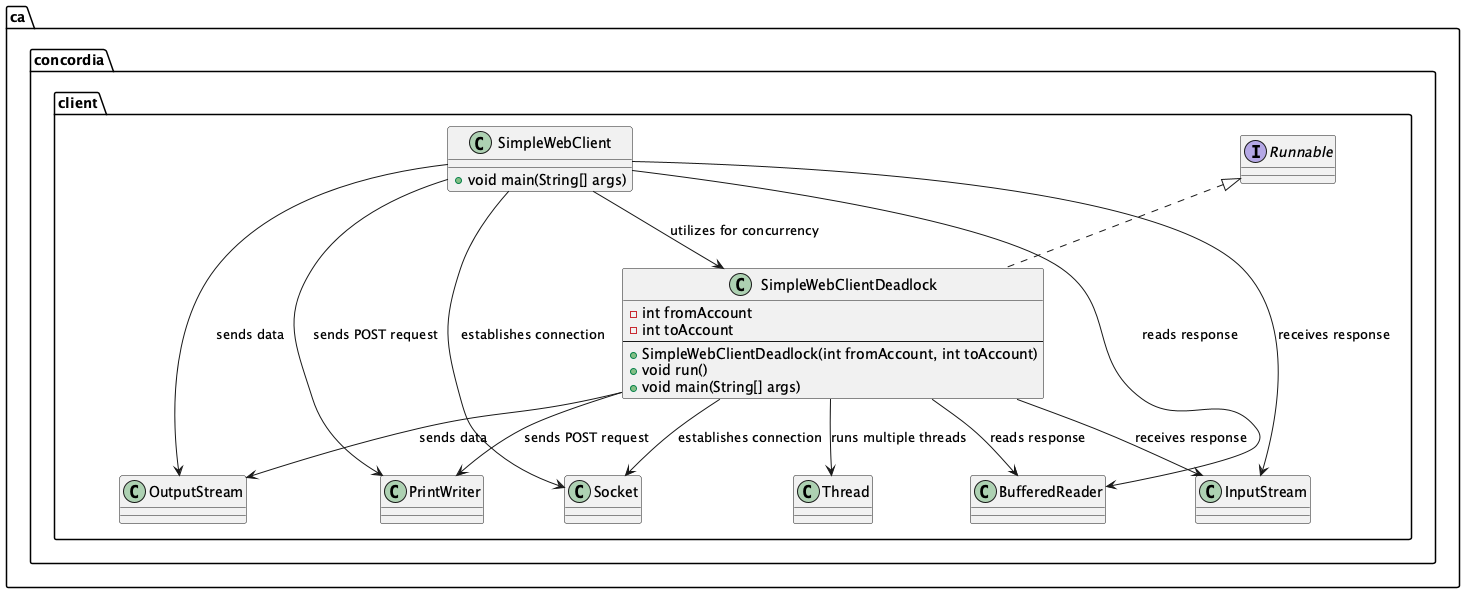

The diagram above was rendered by PlantUML. Its source (embedded in the PNG):
@startuml

package ca.concordia.client {

    class SimpleWebClient {
        + void main(String[] args)
    }

    class SimpleWebClientDeadlock implements Runnable {
        - int fromAccount
        - int toAccount
        --
        + SimpleWebClientDeadlock(int fromAccount, int toAccount)
        + void run()
        + void main(String[] args)
    }

    SimpleWebClient --> Socket : "establishes connection"
    SimpleWebClient --> PrintWriter : "sends POST request"
    SimpleWebClient --> BufferedReader : "reads response"
    SimpleWebClient --> InputStream : "receives response"
    SimpleWebClient --> OutputStream : "sends data"

    SimpleWebClientDeadlock -down-> Thread : "runs multiple threads"
    SimpleWebClientDeadlock --> Socket : "establishes connection"
    SimpleWebClientDeadlock --> PrintWriter : "sends POST request"
    SimpleWebClientDeadlock --> BufferedReader : "reads response"
    SimpleWebClientDeadlock --> InputStream : "receives response"
    SimpleWebClientDeadlock --> OutputStream : "sends data"

    SimpleWebClient --> SimpleWebClientDeadlock : "utilizes for concurrency"
}

@enduml